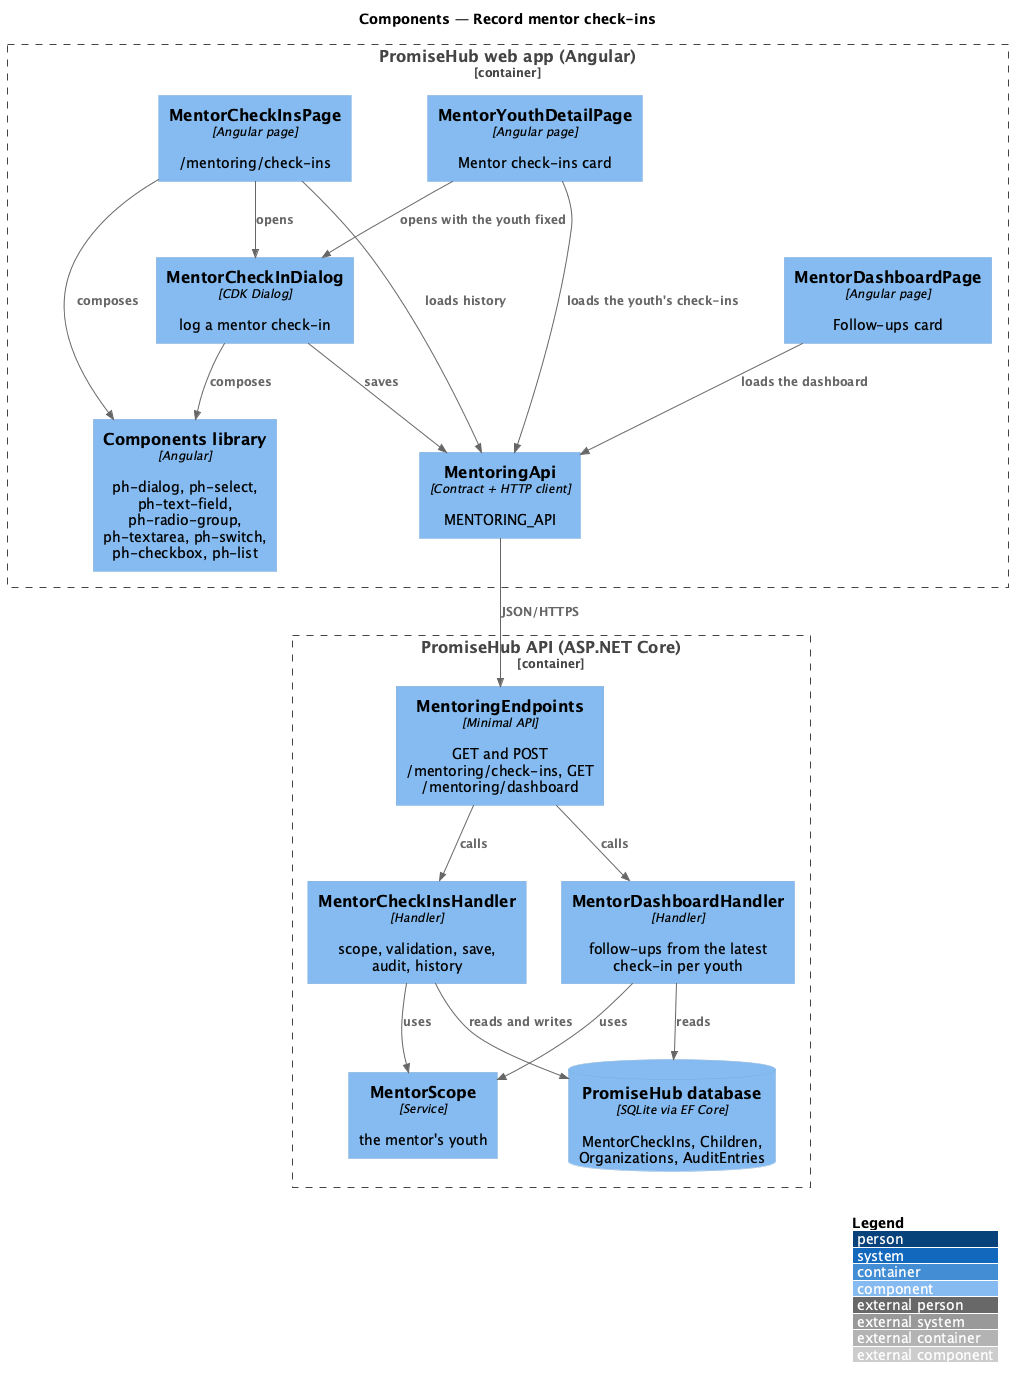

The diagram above was rendered by PlantUML. Its source (embedded in the PNG):
@startuml
!include <C4/C4_Component>
LAYOUT_WITH_LEGEND()
title Components — Record mentor check-ins
Container_Boundary(web, "PromiseHub web app (Angular)") {
  Component(hist, "MentorCheckInsPage", "Angular page", "/mentoring/check-ins")
  Component(dlg, "MentorCheckInDialog", "CDK Dialog", "log a mentor check-in")
  Component(rec, "MentorYouthDetailPage", "Angular page", "Mentor check-ins card")
  Component(dash, "MentorDashboardPage", "Angular page", "Follow-ups card")
  Component(mapi, "MentoringApi", "Contract + HTTP client", "MENTORING_API")
  Component(lib, "Components library", "Angular", "ph-dialog, ph-select, ph-text-field, ph-radio-group, ph-textarea, ph-switch, ph-checkbox, ph-list")
}
Container_Boundary(api, "PromiseHub API (ASP.NET Core)") {
  Component(ep, "MentoringEndpoints", "Minimal API", "GET and POST /mentoring/check-ins, GET /mentoring/dashboard")
  Component(h, "MentorCheckInsHandler", "Handler", "scope, validation, save, audit, history")
  Component(dh, "MentorDashboardHandler", "Handler", "follow-ups from the latest check-in per youth")
  Component(scope, "MentorScope", "Service", "the mentor's youth")
  ComponentDb(db, "PromiseHub database", "SQLite via EF Core", "MentorCheckIns, Children, Organizations, AuditEntries")
}
Rel(hist, dlg, "opens")
Rel(rec, dlg, "opens with the youth fixed")
Rel(hist, mapi, "loads history")
Rel(rec, mapi, "loads the youth's check-ins")
Rel(dash, mapi, "loads the dashboard")
Rel(dlg, mapi, "saves")
Rel(hist, lib, "composes")
Rel(dlg, lib, "composes")
Rel(mapi, ep, "JSON/HTTPS")
Rel(ep, h, "calls")
Rel(ep, dh, "calls")
Rel(h, scope, "uses")
Rel(dh, scope, "uses")
Rel(h, db, "reads and writes")
Rel(dh, db, "reads")
@enduml